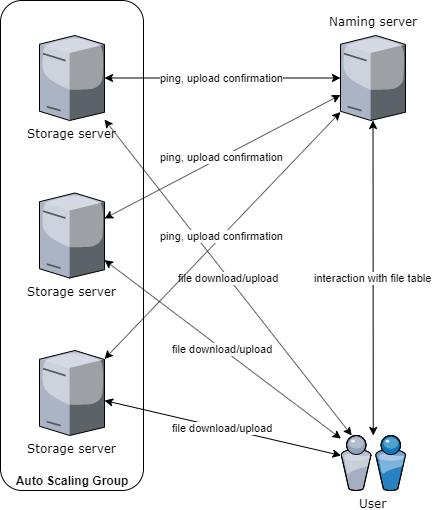

The diagram above was exported from draw.io. Its source (the exported page's mxGraphModel, read from the mxfile embedded in the PNG):
<mxGraphModel dx="1021" dy="567" grid="1" gridSize="10" guides="1" tooltips="1" connect="1" arrows="1" fold="1" page="1" pageScale="1" pageWidth="1100" pageHeight="850" background="#ffffff" math="0" shadow="0">
  <root>
    <mxCell id="0" />
    <mxCell id="1" parent="0" />
    <mxCell id="EHwxqbfab8D2fhmQYvh7-4" value="Auto Scaling Group" style="rounded=1;whiteSpace=wrap;html=1;align=center;horizontal=1;verticalAlign=bottom;fontStyle=1" vertex="1" parent="1">
      <mxGeometry x="840" y="200" width="143" height="490" as="geometry" />
    </mxCell>
    <mxCell id="7d933b09d9755ecc-9" value="Storage server" style="verticalLabelPosition=bottom;aspect=fixed;html=1;verticalAlign=top;strokeColor=none;shape=mxgraph.citrix.tower_server;rounded=0;shadow=0;comic=0;fontFamily=Verdana;" parent="1" vertex="1">
      <mxGeometry x="879" y="235" width="65" height="85" as="geometry" />
    </mxCell>
    <mxCell id="7d933b09d9755ecc-16" value="User" style="verticalLabelPosition=bottom;aspect=fixed;html=1;verticalAlign=top;strokeColor=none;shape=mxgraph.citrix.users;rounded=0;shadow=0;comic=0;fontFamily=Verdana;" parent="1" vertex="1">
      <mxGeometry x="1180.5" y="635" width="64.5" height="55" as="geometry" />
    </mxCell>
    <mxCell id="7d933b09d9755ecc-17" value="Naming server" style="verticalLabelPosition=bottom;aspect=fixed;html=1;verticalAlign=top;strokeColor=none;shape=mxgraph.citrix.tower_server;rounded=0;shadow=0;comic=0;fontFamily=Verdana;fontSize=12;horizontal=1;align=center;spacing=-110;" parent="1" vertex="1">
      <mxGeometry x="1180" y="235" width="65" height="85" as="geometry" />
    </mxCell>
    <mxCell id="EHwxqbfab8D2fhmQYvh7-2" value="Storage server" style="verticalLabelPosition=bottom;aspect=fixed;html=1;verticalAlign=top;strokeColor=none;shape=mxgraph.citrix.tower_server;rounded=0;shadow=0;comic=0;fontFamily=Verdana;" vertex="1" parent="1">
      <mxGeometry x="879" y="392.5" width="65" height="85" as="geometry" />
    </mxCell>
    <mxCell id="EHwxqbfab8D2fhmQYvh7-3" value="Storage server" style="verticalLabelPosition=bottom;aspect=fixed;html=1;verticalAlign=top;strokeColor=none;shape=mxgraph.citrix.tower_server;rounded=0;shadow=0;comic=0;fontFamily=Verdana;" vertex="1" parent="1">
      <mxGeometry x="879" y="550" width="65" height="85" as="geometry" />
    </mxCell>
    <mxCell id="EHwxqbfab8D2fhmQYvh7-5" value="interaction with file table" style="endArrow=classic;startArrow=classic;html=1;" edge="1" parent="1" source="7d933b09d9755ecc-17" target="7d933b09d9755ecc-16">
      <mxGeometry width="50" height="50" relative="1" as="geometry">
        <mxPoint x="1140" y="410" as="sourcePoint" />
        <mxPoint x="1099" y="460" as="targetPoint" />
      </mxGeometry>
    </mxCell>
    <mxCell id="EHwxqbfab8D2fhmQYvh7-6" value="file download/upload" style="endArrow=classic;startArrow=classic;html=1;" edge="1" parent="1" source="EHwxqbfab8D2fhmQYvh7-3" target="7d933b09d9755ecc-16">
      <mxGeometry width="50" height="50" relative="1" as="geometry">
        <mxPoint x="840" y="760" as="sourcePoint" />
        <mxPoint x="890" y="710" as="targetPoint" />
      </mxGeometry>
    </mxCell>
    <mxCell id="EHwxqbfab8D2fhmQYvh7-7" value="file download/upload" style="endArrow=classic;startArrow=classic;html=1;" edge="1" parent="1" source="EHwxqbfab8D2fhmQYvh7-2" target="7d933b09d9755ecc-16">
      <mxGeometry width="50" height="50" relative="1" as="geometry">
        <mxPoint x="840" y="760" as="sourcePoint" />
        <mxPoint x="890" y="710" as="targetPoint" />
      </mxGeometry>
    </mxCell>
    <mxCell id="EHwxqbfab8D2fhmQYvh7-8" value="file download/upload" style="endArrow=classic;startArrow=classic;html=1;" edge="1" parent="1" source="7d933b09d9755ecc-9" target="7d933b09d9755ecc-16">
      <mxGeometry width="50" height="50" relative="1" as="geometry">
        <mxPoint x="840" y="760" as="sourcePoint" />
        <mxPoint x="890" y="710" as="targetPoint" />
      </mxGeometry>
    </mxCell>
    <mxCell id="EHwxqbfab8D2fhmQYvh7-9" value="ping, upload confirmation" style="endArrow=classic;startArrow=classic;html=1;" edge="1" parent="1" source="7d933b09d9755ecc-9" target="7d933b09d9755ecc-17">
      <mxGeometry width="50" height="50" relative="1" as="geometry">
        <mxPoint x="840" y="760" as="sourcePoint" />
        <mxPoint x="890" y="710" as="targetPoint" />
      </mxGeometry>
    </mxCell>
    <mxCell id="EHwxqbfab8D2fhmQYvh7-10" value="ping, upload confirmation" style="endArrow=classic;startArrow=classic;html=1;" edge="1" parent="1" source="EHwxqbfab8D2fhmQYvh7-2" target="7d933b09d9755ecc-17">
      <mxGeometry width="50" height="50" relative="1" as="geometry">
        <mxPoint x="840" y="760" as="sourcePoint" />
        <mxPoint x="1090" y="580" as="targetPoint" />
      </mxGeometry>
    </mxCell>
    <mxCell id="EHwxqbfab8D2fhmQYvh7-11" value="ping, upload confirmation" style="endArrow=classic;startArrow=classic;html=1;" edge="1" parent="1" source="EHwxqbfab8D2fhmQYvh7-3" target="7d933b09d9755ecc-17">
      <mxGeometry width="50" height="50" relative="1" as="geometry">
        <mxPoint x="840" y="760" as="sourcePoint" />
        <mxPoint x="890" y="710" as="targetPoint" />
      </mxGeometry>
    </mxCell>
  </root>
</mxGraphModel>